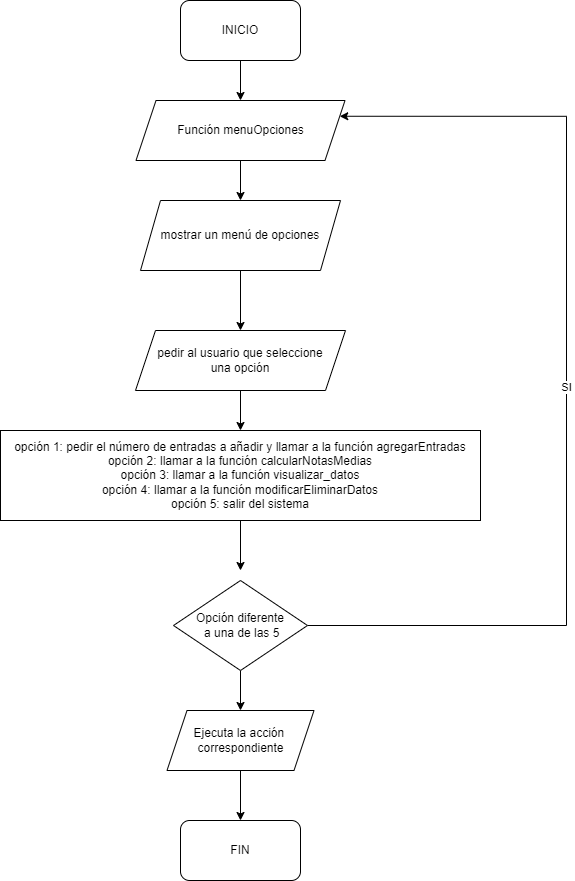

The diagram above was exported from draw.io. Its source (the exported page's mxGraphModel, read from the mxfile embedded in the PNG):
<mxGraphModel dx="1416" dy="828" grid="1" gridSize="10" guides="1" tooltips="1" connect="1" arrows="1" fold="1" page="1" pageScale="1" pageWidth="827" pageHeight="1169" math="0" shadow="0">
  <root>
    <mxCell id="0" />
    <mxCell id="1" parent="0" />
    <mxCell id="XXr4sUn4wYvU1RODGpBL-3" value="" style="edgeStyle=orthogonalEdgeStyle;rounded=0;orthogonalLoop=1;jettySize=auto;html=1;" parent="1" source="XXr4sUn4wYvU1RODGpBL-1" target="XXr4sUn4wYvU1RODGpBL-2" edge="1">
      <mxGeometry relative="1" as="geometry" />
    </mxCell>
    <mxCell id="XXr4sUn4wYvU1RODGpBL-1" value="INICIO" style="rounded=1;whiteSpace=wrap;html=1;" parent="1" vertex="1">
      <mxGeometry x="354" y="40" width="120" height="60" as="geometry" />
    </mxCell>
    <mxCell id="XXr4sUn4wYvU1RODGpBL-5" value="" style="edgeStyle=orthogonalEdgeStyle;rounded=0;orthogonalLoop=1;jettySize=auto;html=1;" parent="1" source="XXr4sUn4wYvU1RODGpBL-2" target="XXr4sUn4wYvU1RODGpBL-4" edge="1">
      <mxGeometry relative="1" as="geometry" />
    </mxCell>
    <mxCell id="XXr4sUn4wYvU1RODGpBL-2" value="&lt;font style=&quot;vertical-align: inherit;&quot;&gt;&lt;font style=&quot;vertical-align: inherit;&quot;&gt;Función menuOpciones&lt;/font&gt;&lt;/font&gt;" style="shape=parallelogram;perimeter=parallelogramPerimeter;whiteSpace=wrap;html=1;fixedSize=1;" parent="1" vertex="1">
      <mxGeometry x="309.5" y="140" width="209" height="60" as="geometry" />
    </mxCell>
    <mxCell id="XXr4sUn4wYvU1RODGpBL-9" value="" style="edgeStyle=orthogonalEdgeStyle;rounded=0;orthogonalLoop=1;jettySize=auto;html=1;" parent="1" source="XXr4sUn4wYvU1RODGpBL-4" target="XXr4sUn4wYvU1RODGpBL-6" edge="1">
      <mxGeometry relative="1" as="geometry" />
    </mxCell>
    <mxCell id="XXr4sUn4wYvU1RODGpBL-4" value="&lt;font style=&quot;vertical-align: inherit;&quot;&gt;&lt;font style=&quot;vertical-align: inherit;&quot;&gt;mostrar un menú de opciones&lt;/font&gt;&lt;/font&gt;" style="shape=parallelogram;perimeter=parallelogramPerimeter;whiteSpace=wrap;html=1;fixedSize=1;" parent="1" vertex="1">
      <mxGeometry x="314" y="240" width="200" height="70" as="geometry" />
    </mxCell>
    <mxCell id="XXr4sUn4wYvU1RODGpBL-10" value="" style="edgeStyle=orthogonalEdgeStyle;rounded=0;orthogonalLoop=1;jettySize=auto;html=1;" parent="1" source="XXr4sUn4wYvU1RODGpBL-6" target="XXr4sUn4wYvU1RODGpBL-7" edge="1">
      <mxGeometry relative="1" as="geometry" />
    </mxCell>
    <mxCell id="XXr4sUn4wYvU1RODGpBL-6" value="&lt;font style=&quot;vertical-align: inherit;&quot;&gt;&lt;font style=&quot;vertical-align: inherit;&quot;&gt;&lt;font style=&quot;vertical-align: inherit;&quot;&gt;&lt;font style=&quot;vertical-align: inherit;&quot;&gt;pedir al usuario que seleccione &lt;br&gt;una opción&lt;/font&gt;&lt;/font&gt;&lt;/font&gt;&lt;/font&gt;" style="shape=parallelogram;perimeter=parallelogramPerimeter;whiteSpace=wrap;html=1;fixedSize=1;" parent="1" vertex="1">
      <mxGeometry x="309" y="370" width="210" height="60" as="geometry" />
    </mxCell>
    <mxCell id="XXr4sUn4wYvU1RODGpBL-11" value="" style="edgeStyle=orthogonalEdgeStyle;rounded=0;orthogonalLoop=1;jettySize=auto;html=1;" parent="1" source="XXr4sUn4wYvU1RODGpBL-7" edge="1">
      <mxGeometry relative="1" as="geometry">
        <mxPoint x="414" y="610" as="targetPoint" />
      </mxGeometry>
    </mxCell>
    <mxCell id="XXr4sUn4wYvU1RODGpBL-7" value="&lt;font style=&quot;vertical-align: inherit;&quot;&gt;&lt;font style=&quot;vertical-align: inherit;&quot;&gt;&lt;font style=&quot;vertical-align: inherit;&quot;&gt;&lt;font style=&quot;vertical-align: inherit;&quot;&gt;&lt;font style=&quot;vertical-align: inherit;&quot;&gt;&lt;font style=&quot;vertical-align: inherit;&quot;&gt;&lt;font style=&quot;vertical-align: inherit;&quot;&gt;&lt;font style=&quot;vertical-align: inherit;&quot;&gt;&lt;font style=&quot;vertical-align: inherit;&quot;&gt;&lt;font style=&quot;vertical-align: inherit;&quot;&gt;opción 1: pedir el número de entradas a añadir y llamar a la función agregarEntradas&lt;br&gt;opción 2: llamar a la función calcularNotasMedias&lt;br&gt;opción 3: llamar a la función visualizar_datos&lt;br&gt;opción 4: llamar a la función modificarEliminarDatos&lt;br&gt;opción 5: salir del sistema&lt;br&gt;&lt;/font&gt;&lt;/font&gt;&lt;/font&gt;&lt;/font&gt;&lt;/font&gt;&lt;/font&gt;&lt;/font&gt;&lt;/font&gt;&lt;/font&gt;&lt;/font&gt;" style="rounded=0;whiteSpace=wrap;html=1;" parent="1" vertex="1">
      <mxGeometry x="174" y="470" width="480" height="90" as="geometry" />
    </mxCell>
    <mxCell id="XXr4sUn4wYvU1RODGpBL-12" value="&lt;font style=&quot;vertical-align: inherit;&quot;&gt;&lt;font style=&quot;vertical-align: inherit;&quot;&gt;FIN&lt;/font&gt;&lt;/font&gt;" style="rounded=1;whiteSpace=wrap;html=1;" parent="1" vertex="1">
      <mxGeometry x="354" y="860" width="120" height="60" as="geometry" />
    </mxCell>
    <mxCell id="AF54vKhdccXUvpV_6s2F-3" value="SI" style="edgeStyle=orthogonalEdgeStyle;rounded=0;orthogonalLoop=1;jettySize=auto;html=1;entryX=1;entryY=0.25;entryDx=0;entryDy=0;" parent="1" source="AF54vKhdccXUvpV_6s2F-1" target="XXr4sUn4wYvU1RODGpBL-2" edge="1">
      <mxGeometry relative="1" as="geometry">
        <mxPoint x="750" y="150" as="targetPoint" />
        <Array as="points">
          <mxPoint x="740" y="665" />
          <mxPoint x="740" y="156" />
        </Array>
      </mxGeometry>
    </mxCell>
    <mxCell id="AF54vKhdccXUvpV_6s2F-7" value="" style="edgeStyle=orthogonalEdgeStyle;rounded=0;orthogonalLoop=1;jettySize=auto;html=1;" parent="1" source="AF54vKhdccXUvpV_6s2F-1" target="AF54vKhdccXUvpV_6s2F-6" edge="1">
      <mxGeometry relative="1" as="geometry" />
    </mxCell>
    <mxCell id="AF54vKhdccXUvpV_6s2F-1" value="Opción diferente&lt;br&gt;&amp;nbsp;a una de las 5" style="rhombus;whiteSpace=wrap;html=1;" parent="1" vertex="1">
      <mxGeometry x="347" y="620" width="134" height="90" as="geometry" />
    </mxCell>
    <mxCell id="AF54vKhdccXUvpV_6s2F-8" value="" style="edgeStyle=orthogonalEdgeStyle;rounded=0;orthogonalLoop=1;jettySize=auto;html=1;" parent="1" source="AF54vKhdccXUvpV_6s2F-6" target="XXr4sUn4wYvU1RODGpBL-12" edge="1">
      <mxGeometry relative="1" as="geometry" />
    </mxCell>
    <mxCell id="AF54vKhdccXUvpV_6s2F-6" value="Ejecuta la acción&amp;nbsp;&lt;br&gt;correspondiente" style="shape=parallelogram;perimeter=parallelogramPerimeter;whiteSpace=wrap;html=1;fixedSize=1;" parent="1" vertex="1">
      <mxGeometry x="340.5" y="750" width="147" height="60" as="geometry" />
    </mxCell>
  </root>
</mxGraphModel>